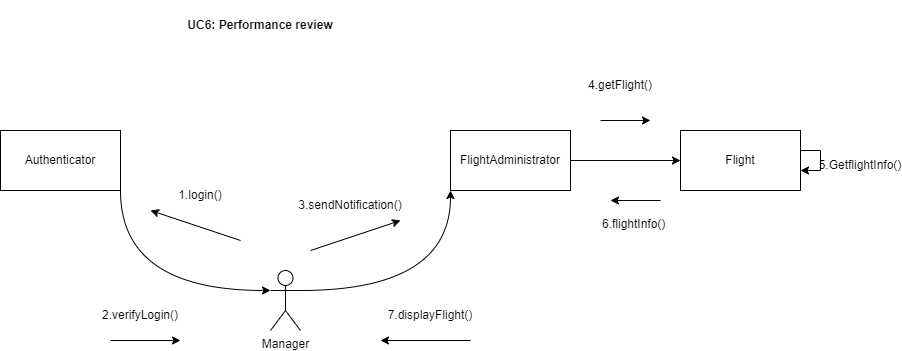

The diagram above was exported from draw.io. Its source (the exported page's mxGraphModel, read from the mxfile embedded in the PNG):
<mxGraphModel dx="2044" dy="600" grid="1" gridSize="10" guides="1" tooltips="1" connect="1" arrows="1" fold="1" page="1" pageScale="1" pageWidth="850" pageHeight="1100" math="0" shadow="0">
  <root>
    <mxCell id="0" />
    <mxCell id="1" parent="0" />
    <mxCell id="u2xJ5iH3zcBU9zYIhKnc-1" value="&lt;b&gt;UC6: Performance review&lt;/b&gt;" style="text;html=1;align=center;verticalAlign=middle;whiteSpace=wrap;rounded=0;" parent="1" vertex="1">
      <mxGeometry x="80" y="100" width="240" height="50" as="geometry" />
    </mxCell>
    <mxCell id="u2xJ5iH3zcBU9zYIhKnc-11" style="edgeStyle=orthogonalEdgeStyle;curved=1;rounded=0;orthogonalLoop=1;jettySize=auto;html=1;exitX=1;exitY=0.3333333333333333;exitDx=0;exitDy=0;exitPerimeter=0;entryX=0;entryY=1;entryDx=0;entryDy=0;" parent="1" source="u2xJ5iH3zcBU9zYIhKnc-2" target="u2xJ5iH3zcBU9zYIhKnc-5" edge="1">
      <mxGeometry relative="1" as="geometry" />
    </mxCell>
    <mxCell id="u2xJ5iH3zcBU9zYIhKnc-2" value="Manager" style="shape=umlActor;verticalLabelPosition=bottom;verticalAlign=top;html=1;outlineConnect=0;" parent="1" vertex="1">
      <mxGeometry x="210" y="370" width="30" height="60" as="geometry" />
    </mxCell>
    <mxCell id="u2xJ5iH3zcBU9zYIhKnc-4" value="Flight" style="rounded=0;whiteSpace=wrap;html=1;" parent="1" vertex="1">
      <mxGeometry x="620" y="230" width="120" height="60" as="geometry" />
    </mxCell>
    <mxCell id="u2xJ5iH3zcBU9zYIhKnc-12" style="edgeStyle=orthogonalEdgeStyle;curved=1;rounded=0;orthogonalLoop=1;jettySize=auto;html=1;exitX=1;exitY=0.5;exitDx=0;exitDy=0;entryX=0;entryY=0.5;entryDx=0;entryDy=0;" parent="1" source="u2xJ5iH3zcBU9zYIhKnc-5" target="u2xJ5iH3zcBU9zYIhKnc-4" edge="1">
      <mxGeometry relative="1" as="geometry" />
    </mxCell>
    <mxCell id="u2xJ5iH3zcBU9zYIhKnc-5" value="FlightAdministrator" style="rounded=0;whiteSpace=wrap;html=1;" parent="1" vertex="1">
      <mxGeometry x="390" y="230" width="120" height="60" as="geometry" />
    </mxCell>
    <mxCell id="u2xJ5iH3zcBU9zYIhKnc-6" value="Authenticator" style="rounded=0;whiteSpace=wrap;html=1;" parent="1" vertex="1">
      <mxGeometry x="-60" y="230" width="120" height="60" as="geometry" />
    </mxCell>
    <mxCell id="u2xJ5iH3zcBU9zYIhKnc-10" style="edgeStyle=orthogonalEdgeStyle;curved=1;rounded=0;orthogonalLoop=1;jettySize=auto;html=1;exitX=1;exitY=1;exitDx=0;exitDy=0;entryX=0;entryY=0.3333333333333333;entryDx=0;entryDy=0;entryPerimeter=0;" parent="1" source="u2xJ5iH3zcBU9zYIhKnc-6" target="u2xJ5iH3zcBU9zYIhKnc-2" edge="1">
      <mxGeometry relative="1" as="geometry" />
    </mxCell>
    <mxCell id="u2xJ5iH3zcBU9zYIhKnc-14" value="" style="endArrow=classic;html=1;rounded=0;curved=1;" parent="1" edge="1">
      <mxGeometry width="50" height="50" relative="1" as="geometry">
        <mxPoint x="180" y="340" as="sourcePoint" />
        <mxPoint x="90" y="310" as="targetPoint" />
      </mxGeometry>
    </mxCell>
    <mxCell id="u2xJ5iH3zcBU9zYIhKnc-15" value="" style="endArrow=classic;html=1;rounded=0;curved=1;" parent="1" edge="1">
      <mxGeometry width="50" height="50" relative="1" as="geometry">
        <mxPoint x="50" y="440" as="sourcePoint" />
        <mxPoint x="120" y="440" as="targetPoint" />
      </mxGeometry>
    </mxCell>
    <mxCell id="u2xJ5iH3zcBU9zYIhKnc-19" value="2.verifyLogin()" style="text;html=1;align=center;verticalAlign=middle;whiteSpace=wrap;rounded=0;" parent="1" vertex="1">
      <mxGeometry x="50" y="400" width="60" height="30" as="geometry" />
    </mxCell>
    <mxCell id="u2xJ5iH3zcBU9zYIhKnc-20" value="1.login()" style="text;html=1;align=center;verticalAlign=middle;whiteSpace=wrap;rounded=0;" parent="1" vertex="1">
      <mxGeometry x="110" y="280" width="60" height="30" as="geometry" />
    </mxCell>
    <mxCell id="u2xJ5iH3zcBU9zYIhKnc-21" value="" style="endArrow=classic;html=1;rounded=0;curved=1;" parent="1" edge="1">
      <mxGeometry width="50" height="50" relative="1" as="geometry">
        <mxPoint x="250" y="350" as="sourcePoint" />
        <mxPoint x="340" y="320" as="targetPoint" />
      </mxGeometry>
    </mxCell>
    <mxCell id="u2xJ5iH3zcBU9zYIhKnc-23" value="3.sendNotification()" style="text;html=1;align=center;verticalAlign=middle;whiteSpace=wrap;rounded=0;" parent="1" vertex="1">
      <mxGeometry x="260" y="290" width="60" height="30" as="geometry" />
    </mxCell>
    <mxCell id="u2xJ5iH3zcBU9zYIhKnc-24" value="" style="endArrow=classic;html=1;rounded=0;curved=1;" parent="1" edge="1">
      <mxGeometry width="50" height="50" relative="1" as="geometry">
        <mxPoint x="540" y="220" as="sourcePoint" />
        <mxPoint x="590" y="220" as="targetPoint" />
      </mxGeometry>
    </mxCell>
    <mxCell id="u2xJ5iH3zcBU9zYIhKnc-27" value="4.getFlight()" style="text;html=1;align=center;verticalAlign=middle;whiteSpace=wrap;rounded=0;" parent="1" vertex="1">
      <mxGeometry x="530" y="170" width="60" height="30" as="geometry" />
    </mxCell>
    <mxCell id="u2xJ5iH3zcBU9zYIhKnc-31" value="" style="endArrow=classic;html=1;rounded=0;" parent="1" edge="1">
      <mxGeometry width="50" height="50" relative="1" as="geometry">
        <mxPoint x="410" y="440" as="sourcePoint" />
        <mxPoint x="320" y="440" as="targetPoint" />
      </mxGeometry>
    </mxCell>
    <mxCell id="u2xJ5iH3zcBU9zYIhKnc-32" value="7.displayFlight()" style="text;html=1;align=center;verticalAlign=middle;whiteSpace=wrap;rounded=0;" parent="1" vertex="1">
      <mxGeometry x="340" y="400" width="60" height="30" as="geometry" />
    </mxCell>
    <mxCell id="NC7HCF1ks3UOqGNdCZcF-2" value="5.GetflightInfo()" style="text;html=1;align=center;verticalAlign=middle;whiteSpace=wrap;rounded=0;" parent="1" vertex="1">
      <mxGeometry x="770" y="250" width="60" height="30" as="geometry" />
    </mxCell>
    <mxCell id="NC7HCF1ks3UOqGNdCZcF-4" value="&lt;span style=&quot;color: rgb(0, 0, 0); font-family: Helvetica; font-size: 12px; font-style: normal; font-variant-ligatures: normal; font-variant-caps: normal; font-weight: 400; letter-spacing: normal; orphans: 2; text-align: center; text-indent: 0px; text-transform: none; widows: 2; word-spacing: 0px; -webkit-text-stroke-width: 0px; white-space: normal; background-color: rgb(251, 251, 251); text-decoration-thickness: initial; text-decoration-style: initial; text-decoration-color: initial; display: inline !important; float: none;&quot;&gt;6.flightInfo()&lt;/span&gt;" style="text;whiteSpace=wrap;html=1;" parent="1" vertex="1">
      <mxGeometry x="540" y="310" width="100" height="40" as="geometry" />
    </mxCell>
    <mxCell id="NC7HCF1ks3UOqGNdCZcF-5" value="" style="endArrow=classic;html=1;rounded=0;" parent="1" edge="1">
      <mxGeometry width="50" height="50" relative="1" as="geometry">
        <mxPoint x="600" y="300" as="sourcePoint" />
        <mxPoint x="550" y="300" as="targetPoint" />
      </mxGeometry>
    </mxCell>
    <mxCell id="me4hKgCyhrEdYcnW0YYp-1" style="edgeStyle=entityRelationEdgeStyle;rounded=0;orthogonalLoop=1;jettySize=auto;html=1;" edge="1" parent="1" source="u2xJ5iH3zcBU9zYIhKnc-4" target="u2xJ5iH3zcBU9zYIhKnc-4">
      <mxGeometry relative="1" as="geometry" />
    </mxCell>
  </root>
</mxGraphModel>